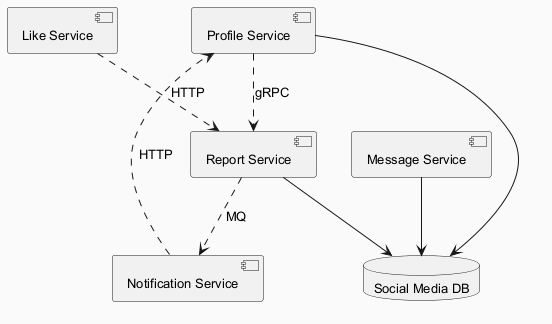

The diagram above was rendered by PlantUML. Its source (embedded in the PNG):
@startuml
skinparam backgroundColor #FAFAFA
skinparam classBackgroundColor #FFF3E0
skinparam classBorderColor #E65100
skinparam defaultFontSize 13
component "Profile Service" as C_ProfileService
component "Report Service" as C_ReportService
component "Message Service" as C_MessageService
component "Like Service" as C_LikeService
component "Notification Service" as C_NotificationService
database "Social Media DB" as DB_social_media
C_ProfileService --> DB_social_media
C_ReportService --> DB_social_media
C_MessageService --> DB_social_media
C_ProfileService ..> C_ReportService : gRPC
C_LikeService ..> C_ReportService : HTTP
C_NotificationService ..> C_ProfileService : HTTP
C_ReportService ..> C_NotificationService : MQ
@enduml